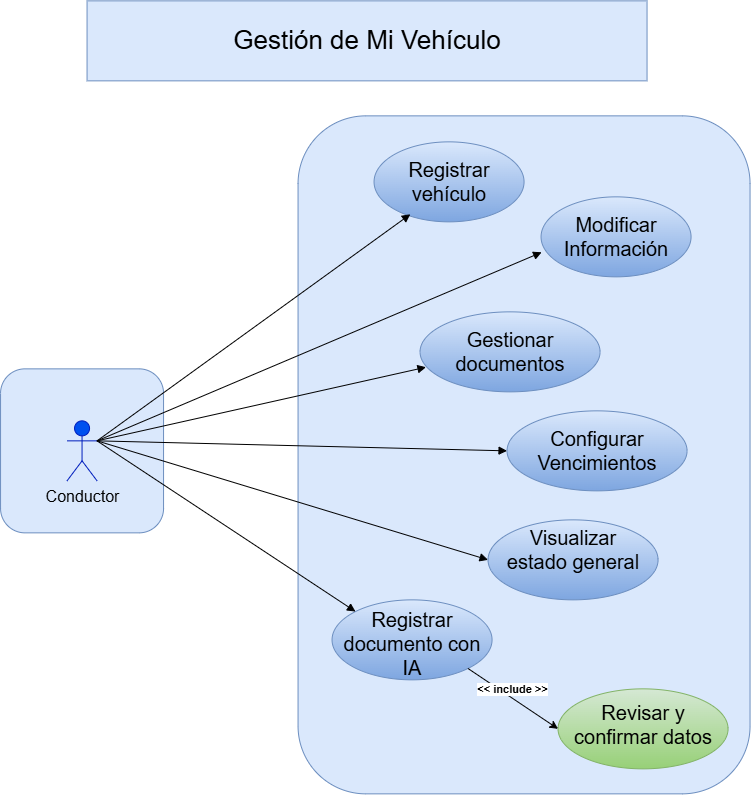

The diagram above was exported from draw.io. Its source (the exported page's mxGraphModel, read from the mxfile embedded in the PNG):
<mxGraphModel dx="1407" dy="820" grid="0" gridSize="10" guides="1" tooltips="1" connect="1" arrows="1" fold="1" page="1" pageScale="1" pageWidth="827" pageHeight="1169" background="light-dark(#ffffff, #121212)" math="0" shadow="0">
  <root>
    <mxCell id="0" />
    <mxCell id="1" parent="0" />
    <mxCell id="7tuEbqX5jVHex7ECJDEZ-3" parent="1" style="rounded=1;whiteSpace=wrap;html=1;fillColor=#dae8fc;strokeColor=#6c8ebf;" value="" vertex="1">
      <mxGeometry height="164" width="163" x="33.5" y="408" as="geometry" />
    </mxCell>
    <mxCell id="7tuEbqX5jVHex7ECJDEZ-2" parent="1" style="rounded=1;whiteSpace=wrap;html=1;fillColor=#dae8fc;strokeColor=#6c8ebf;" value="" vertex="1">
      <mxGeometry height="678" width="452" x="331" y="155" as="geometry" />
    </mxCell>
    <mxCell id="ujkSbcN2NKfW8d_N065Z-1" parent="1" style="shape=umlActor;verticalLabelPosition=bottom;verticalAlign=top;html=1;fillColor=#0050ef;strokeColor=#001DBC;fontColor=#ffffff;" value="&lt;font style=&quot;font-size: 16px; color: rgb(0, 0, 0);&quot;&gt;Conductor&lt;/font&gt;" vertex="1">
      <mxGeometry height="60" width="30" x="100" y="460" as="geometry" />
    </mxCell>
    <mxCell id="ujkSbcN2NKfW8d_N065Z-5" parent="1" style="text;html=1;whiteSpace=wrap;strokeColor=#6c8ebf;fillColor=#dae8fc;align=center;verticalAlign=middle;rounded=0;" value="&lt;font style=&quot;font-size: 26px;&quot;&gt;Gestión de Mi Vehículo&lt;/font&gt;" vertex="1">
      <mxGeometry height="80" width="560" x="120" y="40" as="geometry" />
    </mxCell>
    <mxCell id="ujkSbcN2NKfW8d_N065Z-8" parent="1" style="ellipse;whiteSpace=wrap;html=1;shapeInside=1;verticalAlign=middle;fillColor=#dae8fc;strokeColor=#6c8ebf;gradientColor=#7ea6e0;fontSize=20;" value="Modificar Información" vertex="1">
      <mxGeometry height="80" width="150" x="574" y="236" as="geometry" />
    </mxCell>
    <mxCell id="ujkSbcN2NKfW8d_N065Z-10" parent="1" style="ellipse;whiteSpace=wrap;html=1;shapeInside=1;verticalAlign=middle;fillColor=#dae8fc;strokeColor=#6c8ebf;gradientColor=#7ea6e0;fontSize=20;" value="Gestionar documentos" vertex="1">
      <mxGeometry height="80" width="180" x="453" y="351" as="geometry" />
    </mxCell>
    <mxCell id="ujkSbcN2NKfW8d_N065Z-11" parent="1" style="ellipse;whiteSpace=wrap;html=1;shapeInside=1;verticalAlign=top;fillColor=#dae8fc;strokeColor=#6c8ebf;gradientColor=#7ea6e0;fontSize=20;" value="Visualizar estado general" vertex="1">
      <mxGeometry height="80" width="170" x="521" y="559" as="geometry" />
    </mxCell>
    <mxCell id="ujkSbcN2NKfW8d_N065Z-12" parent="1" style="ellipse;whiteSpace=wrap;html=1;shapeInside=1;verticalAlign=middle;fillColor=#dae8fc;strokeColor=#6c8ebf;gradientColor=#7ea6e0;fontSize=20;" value="Registrar documento con IA" vertex="1">
      <mxGeometry height="80" width="160" x="365" y="639" as="geometry" />
    </mxCell>
    <mxCell id="ujkSbcN2NKfW8d_N065Z-13" parent="1" style="ellipse;whiteSpace=wrap;html=1;shapeInside=1;verticalAlign=middle;fillColor=#d5e8d4;strokeColor=#82b366;fontSize=20;gradientColor=#97d077;" value="Revisar y confirmar datos" vertex="1">
      <mxGeometry height="80" width="170" x="591" y="728" as="geometry" />
    </mxCell>
    <mxCell id="ujkSbcN2NKfW8d_N065Z-14" parent="1" style="ellipse;whiteSpace=wrap;html=1;shapeInside=1;verticalAlign=middle;fillColor=#dae8fc;strokeColor=#6c8ebf;gradientColor=#7ea6e0;fontSize=20;" value="Registrar vehículo" vertex="1">
      <mxGeometry height="80" width="150" x="407" y="181" as="geometry" />
    </mxCell>
    <mxCell id="ujkSbcN2NKfW8d_N065Z-15" parent="1" style="ellipse;whiteSpace=wrap;html=1;shapeInside=1;verticalAlign=middle;fillColor=#dae8fc;strokeColor=#6c8ebf;gradientColor=#7ea6e0;fontSize=20;" value="Configurar Vencimientos" vertex="1">
      <mxGeometry height="80" width="180" x="540" y="450" as="geometry" />
    </mxCell>
    <mxCell id="ujkSbcN2NKfW8d_N065Z-19" edge="1" parent="1" source="ujkSbcN2NKfW8d_N065Z-1" style="html=1;verticalAlign=bottom;endArrow=block;curved=0;rounded=0;entryX=0.242;entryY=0.905;entryDx=0;entryDy=0;entryPerimeter=0;exitX=1;exitY=0.3333333333333333;exitDx=0;exitDy=0;exitPerimeter=0;" target="ujkSbcN2NKfW8d_N065Z-14" value="">
      <mxGeometry relative="1" width="80" as="geometry">
        <mxPoint x="300" y="730" as="sourcePoint" />
        <mxPoint x="380" y="730" as="targetPoint" />
      </mxGeometry>
    </mxCell>
    <mxCell id="ujkSbcN2NKfW8d_N065Z-20" edge="1" parent="1" source="ujkSbcN2NKfW8d_N065Z-1" style="html=1;verticalAlign=bottom;endArrow=block;curved=0;rounded=0;entryX=0.004;entryY=0.693;entryDx=0;entryDy=0;entryPerimeter=0;exitX=1;exitY=0.3333333333333333;exitDx=0;exitDy=0;exitPerimeter=0;" target="ujkSbcN2NKfW8d_N065Z-8" value="">
      <mxGeometry relative="1" width="80" as="geometry">
        <mxPoint x="300" y="550" as="sourcePoint" />
        <mxPoint x="380" y="550" as="targetPoint" />
      </mxGeometry>
    </mxCell>
    <mxCell id="ujkSbcN2NKfW8d_N065Z-21" edge="1" parent="1" source="ujkSbcN2NKfW8d_N065Z-1" style="html=1;verticalAlign=bottom;endArrow=block;curved=0;rounded=0;entryX=0.033;entryY=0.692;entryDx=0;entryDy=0;exitX=1;exitY=0.3333333333333333;exitDx=0;exitDy=0;exitPerimeter=0;entryPerimeter=0;" target="ujkSbcN2NKfW8d_N065Z-10" value="">
      <mxGeometry relative="1" width="80" as="geometry">
        <mxPoint x="300" y="550" as="sourcePoint" />
        <mxPoint x="380" y="550" as="targetPoint" />
      </mxGeometry>
    </mxCell>
    <mxCell id="ujkSbcN2NKfW8d_N065Z-22" edge="1" parent="1" source="ujkSbcN2NKfW8d_N065Z-1" style="html=1;verticalAlign=bottom;endArrow=block;curved=0;rounded=0;entryX=0;entryY=0.5;entryDx=0;entryDy=0;exitX=1;exitY=0.3333333333333333;exitDx=0;exitDy=0;exitPerimeter=0;" target="ujkSbcN2NKfW8d_N065Z-15" value="">
      <mxGeometry relative="1" width="80" as="geometry">
        <mxPoint x="300" y="550" as="sourcePoint" />
        <mxPoint x="380" y="550" as="targetPoint" />
      </mxGeometry>
    </mxCell>
    <mxCell id="ujkSbcN2NKfW8d_N065Z-23" edge="1" parent="1" source="ujkSbcN2NKfW8d_N065Z-1" style="html=1;verticalAlign=bottom;endArrow=block;curved=0;rounded=0;entryX=0;entryY=0.5;entryDx=0;entryDy=0;exitX=1;exitY=0.3333333333333333;exitDx=0;exitDy=0;exitPerimeter=0;" target="ujkSbcN2NKfW8d_N065Z-11" value="">
      <mxGeometry relative="1" width="80" as="geometry">
        <mxPoint x="300" y="550" as="sourcePoint" />
        <mxPoint x="380" y="550" as="targetPoint" />
      </mxGeometry>
    </mxCell>
    <mxCell id="ujkSbcN2NKfW8d_N065Z-24" edge="1" parent="1" source="ujkSbcN2NKfW8d_N065Z-1" style="html=1;verticalAlign=bottom;endArrow=block;curved=0;rounded=0;entryX=0;entryY=0;entryDx=0;entryDy=0;exitX=1;exitY=0.3333333333333333;exitDx=0;exitDy=0;exitPerimeter=0;" target="ujkSbcN2NKfW8d_N065Z-12" value="">
      <mxGeometry relative="1" width="80" as="geometry">
        <mxPoint x="300" y="550" as="sourcePoint" />
        <mxPoint x="380" y="550" as="targetPoint" />
      </mxGeometry>
    </mxCell>
    <mxCell id="ujkSbcN2NKfW8d_N065Z-25" edge="1" parent="1" source="ujkSbcN2NKfW8d_N065Z-13" style="html=1;verticalAlign=bottom;endArrow=none;curved=0;rounded=0;startArrow=classic;startFill=1;endFill=0;exitX=0;exitY=0.5;exitDx=0;exitDy=0;entryX=1;entryY=1;entryDx=0;entryDy=0;" target="ujkSbcN2NKfW8d_N065Z-12" value="&lt;b&gt;&amp;lt;&amp;lt; include &amp;gt;&amp;gt;&lt;/b&gt;">
      <mxGeometry relative="1" width="80" as="geometry">
        <mxPoint x="300" y="420" as="sourcePoint" />
        <mxPoint x="380" y="420" as="targetPoint" />
      </mxGeometry>
    </mxCell>
    <mxCell id="7tuEbqX5jVHex7ECJDEZ-1" edge="1" parent="1" source="ujkSbcN2NKfW8d_N065Z-12" style="edgeStyle=orthogonalEdgeStyle;rounded=0;orthogonalLoop=1;jettySize=auto;html=1;innerLoopWaypoints=1;exitX=0.5;exitY=1;exitDx=0;exitDy=0;" target="ujkSbcN2NKfW8d_N065Z-12">
      <mxGeometry relative="1" as="geometry" />
    </mxCell>
  </root>
</mxGraphModel>